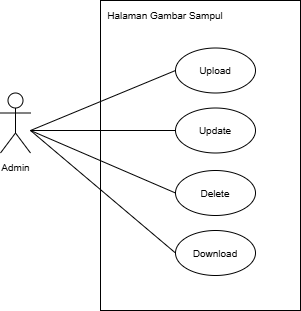

The diagram above was exported from draw.io. Its source (the exported page's mxGraphModel, read from the mxfile embedded in the PNG):
<mxGraphModel dx="817" dy="484" grid="1" gridSize="10" guides="1" tooltips="1" connect="1" arrows="1" fold="1" page="1" pageScale="1" pageWidth="850" pageHeight="1100" math="0" shadow="0">
  <root>
    <mxCell id="0" />
    <mxCell id="1" parent="0" />
    <mxCell id="eU1_saqL8zjOP4PvZt_2-1" value="" style="rounded=0;whiteSpace=wrap;html=1;" vertex="1" parent="1">
      <mxGeometry x="220" y="150" width="200" height="310" as="geometry" />
    </mxCell>
    <mxCell id="eU1_saqL8zjOP4PvZt_2-2" value="&lt;span style=&quot;font-size: 10px;&quot;&gt;Admin&lt;/span&gt;" style="shape=umlActor;verticalLabelPosition=bottom;verticalAlign=top;html=1;outlineConnect=0;" vertex="1" parent="1">
      <mxGeometry x="120" y="242.5" width="30" height="60" as="geometry" />
    </mxCell>
    <mxCell id="eU1_saqL8zjOP4PvZt_2-3" value="&lt;span style=&quot;font-size: 10px;&quot;&gt;Halaman Gambar Sampul&lt;/span&gt;" style="text;html=1;align=center;verticalAlign=middle;whiteSpace=wrap;rounded=0;" vertex="1" parent="1">
      <mxGeometry x="220" y="150" width="130" height="30" as="geometry" />
    </mxCell>
    <mxCell id="eU1_saqL8zjOP4PvZt_2-4" value="&lt;div&gt;&lt;span style=&quot;font-size: 10px;&quot;&gt;Update&lt;/span&gt;&lt;/div&gt;" style="ellipse;whiteSpace=wrap;html=1;" vertex="1" parent="1">
      <mxGeometry x="295" y="257.5" width="80" height="45" as="geometry" />
    </mxCell>
    <mxCell id="eU1_saqL8zjOP4PvZt_2-5" value="&lt;div&gt;&lt;span style=&quot;font-size: 10px;&quot;&gt;Upload&lt;/span&gt;&lt;/div&gt;" style="ellipse;whiteSpace=wrap;html=1;" vertex="1" parent="1">
      <mxGeometry x="295" y="197.5" width="80" height="45" as="geometry" />
    </mxCell>
    <mxCell id="eU1_saqL8zjOP4PvZt_2-6" value="" style="endArrow=none;html=1;rounded=0;entryX=0;entryY=0.5;entryDx=0;entryDy=0;" edge="1" parent="1" target="eU1_saqL8zjOP4PvZt_2-5">
      <mxGeometry width="50" height="50" relative="1" as="geometry">
        <mxPoint x="150" y="280" as="sourcePoint" />
        <mxPoint x="340" y="310" as="targetPoint" />
      </mxGeometry>
    </mxCell>
    <mxCell id="eU1_saqL8zjOP4PvZt_2-7" value="" style="endArrow=none;html=1;rounded=0;entryX=0;entryY=0.5;entryDx=0;entryDy=0;" edge="1" parent="1" target="eU1_saqL8zjOP4PvZt_2-4">
      <mxGeometry width="50" height="50" relative="1" as="geometry">
        <mxPoint x="150" y="280" as="sourcePoint" />
        <mxPoint x="340" y="310" as="targetPoint" />
      </mxGeometry>
    </mxCell>
    <mxCell id="eU1_saqL8zjOP4PvZt_2-8" value="&lt;div&gt;&lt;span style=&quot;font-size: 10px;&quot;&gt;Delete&lt;/span&gt;&lt;/div&gt;" style="ellipse;whiteSpace=wrap;html=1;" vertex="1" parent="1">
      <mxGeometry x="295" y="320" width="80" height="45" as="geometry" />
    </mxCell>
    <mxCell id="eU1_saqL8zjOP4PvZt_2-9" value="&lt;div&gt;&lt;span style=&quot;font-size: 10px;&quot;&gt;Download&lt;/span&gt;&lt;/div&gt;" style="ellipse;whiteSpace=wrap;html=1;" vertex="1" parent="1">
      <mxGeometry x="295" y="380" width="80" height="45" as="geometry" />
    </mxCell>
    <mxCell id="eU1_saqL8zjOP4PvZt_2-10" value="" style="endArrow=none;html=1;rounded=0;entryX=0;entryY=0.5;entryDx=0;entryDy=0;" edge="1" parent="1" target="eU1_saqL8zjOP4PvZt_2-8">
      <mxGeometry width="50" height="50" relative="1" as="geometry">
        <mxPoint x="150" y="280" as="sourcePoint" />
        <mxPoint x="345" y="270" as="targetPoint" />
      </mxGeometry>
    </mxCell>
    <mxCell id="eU1_saqL8zjOP4PvZt_2-11" value="" style="endArrow=none;html=1;rounded=0;entryX=0;entryY=0.5;entryDx=0;entryDy=0;" edge="1" parent="1" target="eU1_saqL8zjOP4PvZt_2-9">
      <mxGeometry width="50" height="50" relative="1" as="geometry">
        <mxPoint x="150" y="280" as="sourcePoint" />
        <mxPoint x="305" y="350" as="targetPoint" />
      </mxGeometry>
    </mxCell>
  </root>
</mxGraphModel>